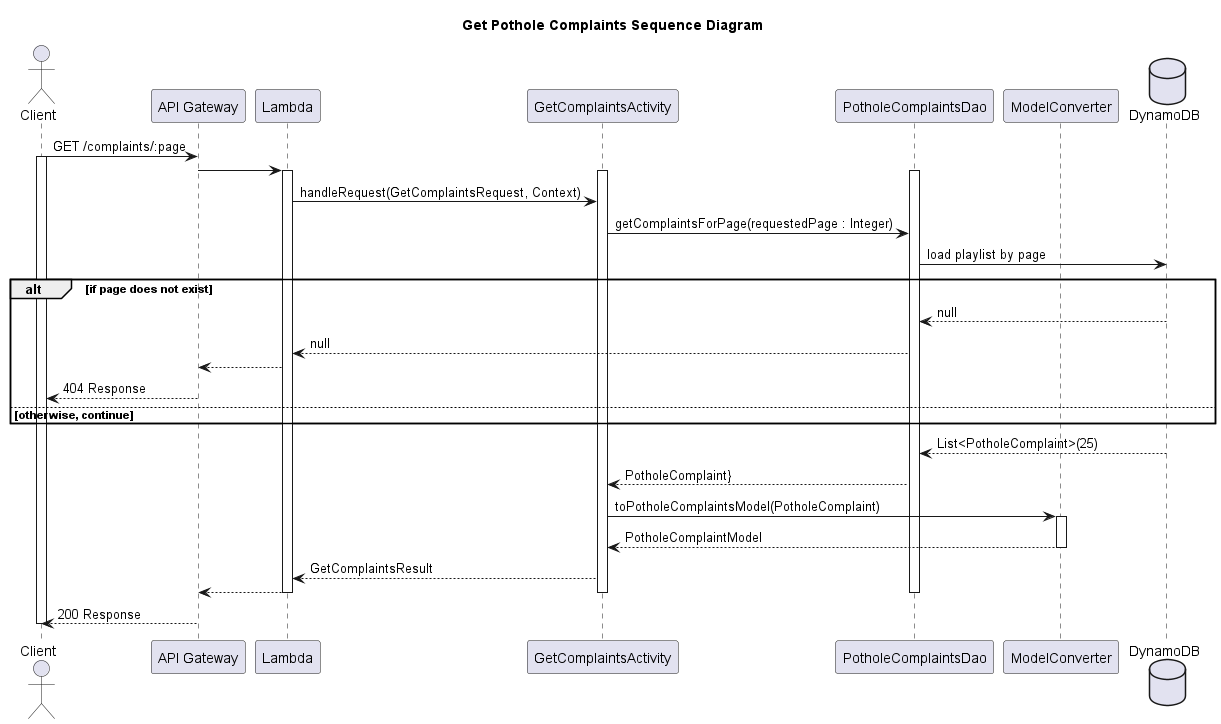

The diagram above was rendered by PlantUML. Its source (embedded in the PNG):
@startuml
title Get Pothole Complaints Sequence Diagram

actor Client
participant "API Gateway" as APIGateway
participant Lambda
participant GetComplaintsActivity
participant PotholeComplaintsDao
participant ModelConverter
database DynamoDB

Client -> APIGateway : GET /complaints/:page
activate Client
APIGateway -> Lambda
activate Lambda
activate GetComplaintsActivity
activate PotholeComplaintsDao
Lambda -> GetComplaintsActivity :  handleRequest(GetComplaintsRequest, Context)
GetComplaintsActivity -> PotholeComplaintsDao : getComplaintsForPage(requestedPage : Integer)
PotholeComplaintsDao -> DynamoDB : load playlist by page
alt if page does not exist
    PotholeComplaintsDao <-- DynamoDB : null
    Lambda <-- PotholeComplaintsDao : null
    APIGateway <-- Lambda
    Client <-- APIGateway : 404 Response
else otherwise, continue
end

PotholeComplaintsDao <-- DynamoDB : List<PotholeComplaint>(25)
GetComplaintsActivity <-- PotholeComplaintsDao : PotholeComplaint}
GetComplaintsActivity -> ModelConverter : toPotholeComplaintsModel(PotholeComplaint)
activate ModelConverter
GetComplaintsActivity <-- ModelConverter : PotholeComplaintModel
deactivate ModelConverter
Lambda <-- GetComplaintsActivity : GetComplaintsResult
APIGateway <-- Lambda
deactivate PotholeComplaintsDao
deactivate GetComplaintsActivity
deactivate Lambda
Client <-- APIGateway : 200 Response
deactivate Client

@enduml